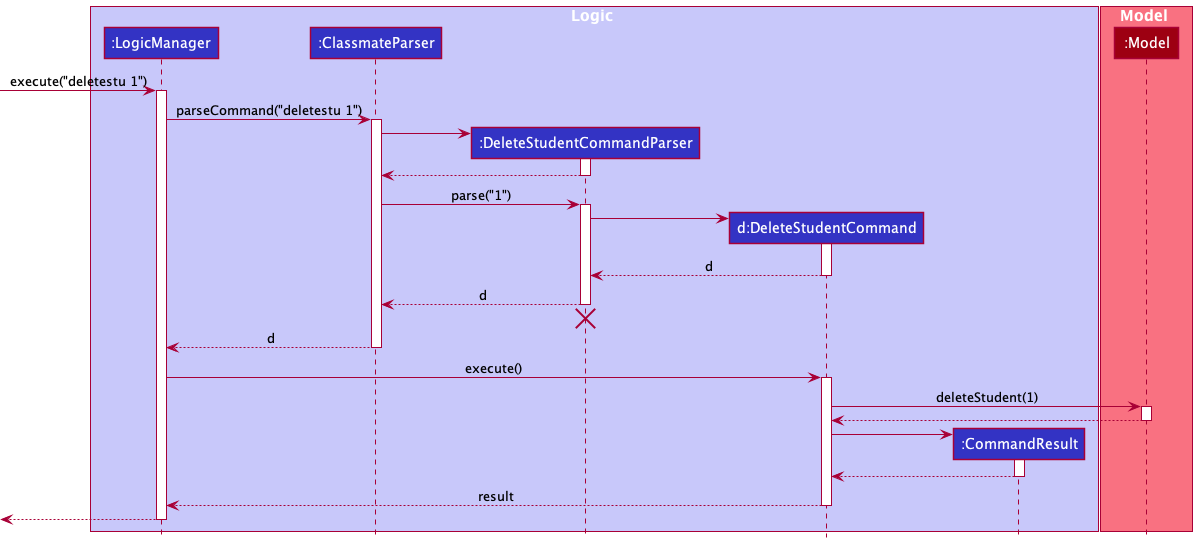

The diagram above was rendered by PlantUML. Its source (embedded in the PNG):
@startuml
!include style.puml

box Logic LOGIC_COLOR_T1
participant ":LogicManager" as LogicManager LOGIC_COLOR
participant ":ClassmateParser" as ClassmateParser LOGIC_COLOR
participant ":DeleteStudentCommandParser" as DeleteStudentCommandParser LOGIC_COLOR
participant "d:DeleteStudentCommand" as DeleteStudentCommand LOGIC_COLOR
participant ":CommandResult" as CommandResult LOGIC_COLOR
end box

box Model MODEL_COLOR_T1
participant ":Model" as Model MODEL_COLOR
end box

[-> LogicManager : execute("deletestu 1")
activate LogicManager

LogicManager -> ClassmateParser : parseCommand("deletestu 1")
activate ClassmateParser

create DeleteStudentCommandParser
ClassmateParser -> DeleteStudentCommandParser
activate DeleteStudentCommandParser

DeleteStudentCommandParser --> ClassmateParser
deactivate DeleteStudentCommandParser

ClassmateParser -> DeleteStudentCommandParser : parse("1")
activate DeleteStudentCommandParser

create DeleteStudentCommand
DeleteStudentCommandParser -> DeleteStudentCommand
activate DeleteStudentCommand

DeleteStudentCommand --> DeleteStudentCommandParser : d
deactivate DeleteStudentCommand

DeleteStudentCommandParser --> ClassmateParser : d
deactivate DeleteStudentCommandParser
'Hidden arrow to position the destroy marker below the end of the activation bar.
DeleteStudentCommandParser -[hidden]-> ClassmateParser
destroy DeleteStudentCommandParser

ClassmateParser --> LogicManager : d
deactivate ClassmateParser

LogicManager -> DeleteStudentCommand : execute()
activate DeleteStudentCommand

DeleteStudentCommand -> Model : deleteStudent(1)
activate Model

Model --> DeleteStudentCommand
deactivate Model

create CommandResult
DeleteStudentCommand -> CommandResult
activate CommandResult

CommandResult --> DeleteStudentCommand
deactivate CommandResult

DeleteStudentCommand --> LogicManager : result
deactivate DeleteStudentCommand

[<--LogicManager
deactivate LogicManager
@enduml